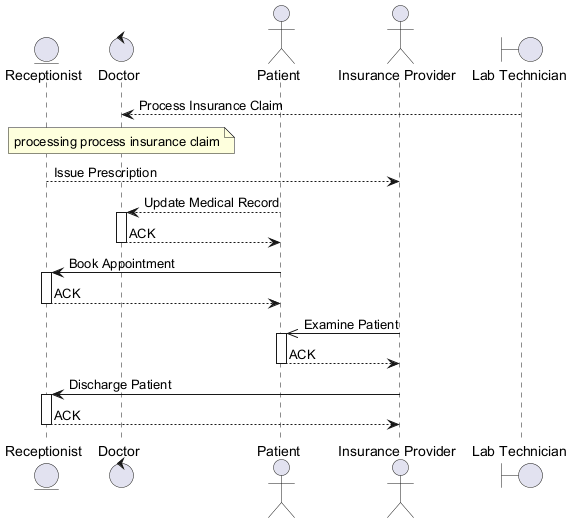

The diagram above was rendered by PlantUML. Its source (embedded in the PNG):
@startuml
skinparam backgroundColor #FFFFFF
skinparam classBackgroundColor #F1F8E9
skinparam classBorderColor #33691E
entity "Receptionist" as R
control "Doctor" as D
actor "Patient" as P
actor "Insurance Provider" as IP
boundary "Lab Technician" as LT
LT --> D : Process Insurance Claim
note over D : processing process insurance claim
R --> IP : Issue Prescription
P --> D : Update Medical Record
activate D
D --> P : ACK
deactivate D
P -> R : Book Appointment
activate R
R --> P : ACK
deactivate R
IP ->> P : Examine Patient
activate P
P --> IP : ACK
deactivate P
IP -> R : Discharge Patient
activate R
R --> IP : ACK
deactivate R
@enduml